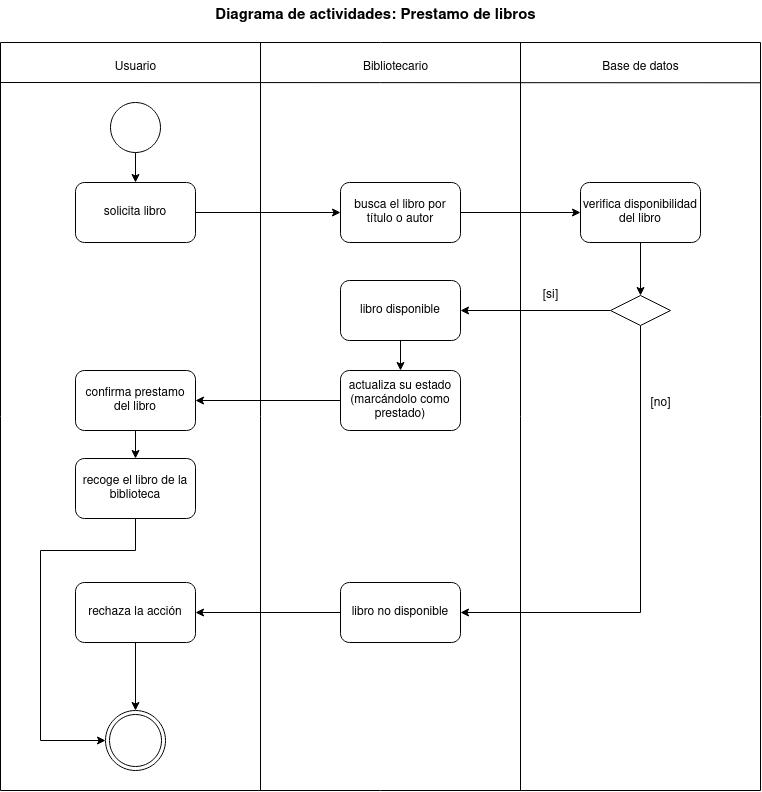

The diagram above was exported from draw.io. Its source (the exported page's mxGraphModel, read from the mxfile embedded in the PNG):
<mxGraphModel dx="1210" dy="559" grid="1" gridSize="10" guides="1" tooltips="1" connect="1" arrows="1" fold="1" page="1" pageScale="1" pageWidth="850" pageHeight="1100" math="0" shadow="0">
  <root>
    <mxCell id="0" />
    <mxCell id="1" parent="0" />
    <mxCell id="75EvA5yjv8ElaeetD6SC-1" value="" style="swimlane;startSize=0;" vertex="1" parent="1">
      <mxGeometry x="60" y="92" width="760" height="748" as="geometry" />
    </mxCell>
    <mxCell id="75EvA5yjv8ElaeetD6SC-2" value="" style="endArrow=none;html=1;rounded=0;entryX=0.313;entryY=0;entryDx=0;entryDy=0;entryPerimeter=0;" edge="1" parent="75EvA5yjv8ElaeetD6SC-1">
      <mxGeometry width="50" height="50" relative="1" as="geometry">
        <mxPoint x="520" y="748" as="sourcePoint" />
        <mxPoint x="520" as="targetPoint" />
      </mxGeometry>
    </mxCell>
    <mxCell id="75EvA5yjv8ElaeetD6SC-3" value="" style="endArrow=none;html=1;rounded=0;entryX=0.313;entryY=0;entryDx=0;entryDy=0;entryPerimeter=0;" edge="1" parent="75EvA5yjv8ElaeetD6SC-1">
      <mxGeometry width="50" height="50" relative="1" as="geometry">
        <mxPoint x="260" y="748" as="sourcePoint" />
        <mxPoint x="260.0000000000001" as="targetPoint" />
      </mxGeometry>
    </mxCell>
    <mxCell id="75EvA5yjv8ElaeetD6SC-4" value="" style="endArrow=none;html=1;rounded=0;entryX=1;entryY=0.078;entryDx=0;entryDy=0;entryPerimeter=0;" edge="1" parent="75EvA5yjv8ElaeetD6SC-1">
      <mxGeometry width="50" height="50" relative="1" as="geometry">
        <mxPoint y="40" as="sourcePoint" />
        <mxPoint x="760" y="40.27999999999997" as="targetPoint" />
      </mxGeometry>
    </mxCell>
    <mxCell id="75EvA5yjv8ElaeetD6SC-5" style="edgeStyle=orthogonalEdgeStyle;rounded=0;orthogonalLoop=1;jettySize=auto;html=1;exitX=0.5;exitY=1;exitDx=0;exitDy=0;entryX=0.5;entryY=0;entryDx=0;entryDy=0;" edge="1" parent="75EvA5yjv8ElaeetD6SC-1" source="75EvA5yjv8ElaeetD6SC-6" target="75EvA5yjv8ElaeetD6SC-8">
      <mxGeometry relative="1" as="geometry" />
    </mxCell>
    <mxCell id="75EvA5yjv8ElaeetD6SC-6" value="" style="ellipse;whiteSpace=wrap;html=1;aspect=fixed;" vertex="1" parent="75EvA5yjv8ElaeetD6SC-1">
      <mxGeometry x="110" y="60" width="50" height="50" as="geometry" />
    </mxCell>
    <mxCell id="75EvA5yjv8ElaeetD6SC-7" style="edgeStyle=orthogonalEdgeStyle;rounded=0;orthogonalLoop=1;jettySize=auto;html=1;exitX=1;exitY=0.5;exitDx=0;exitDy=0;entryX=0;entryY=0.5;entryDx=0;entryDy=0;" edge="1" parent="75EvA5yjv8ElaeetD6SC-1" source="75EvA5yjv8ElaeetD6SC-8" target="75EvA5yjv8ElaeetD6SC-10">
      <mxGeometry relative="1" as="geometry" />
    </mxCell>
    <mxCell id="75EvA5yjv8ElaeetD6SC-8" value="solicita libro" style="rounded=1;whiteSpace=wrap;html=1;" vertex="1" parent="75EvA5yjv8ElaeetD6SC-1">
      <mxGeometry x="75" y="140" width="120" height="60" as="geometry" />
    </mxCell>
    <mxCell id="75EvA5yjv8ElaeetD6SC-9" style="edgeStyle=orthogonalEdgeStyle;rounded=0;orthogonalLoop=1;jettySize=auto;html=1;exitX=1;exitY=0.5;exitDx=0;exitDy=0;entryX=0;entryY=0.5;entryDx=0;entryDy=0;" edge="1" parent="75EvA5yjv8ElaeetD6SC-1" source="75EvA5yjv8ElaeetD6SC-10" target="75EvA5yjv8ElaeetD6SC-26">
      <mxGeometry relative="1" as="geometry" />
    </mxCell>
    <mxCell id="75EvA5yjv8ElaeetD6SC-10" value="busca el libro por título o autor" style="rounded=1;whiteSpace=wrap;html=1;" vertex="1" parent="75EvA5yjv8ElaeetD6SC-1">
      <mxGeometry x="340" y="140" width="120" height="60" as="geometry" />
    </mxCell>
    <mxCell id="75EvA5yjv8ElaeetD6SC-16" value="Usuario" style="text;html=1;align=center;verticalAlign=middle;resizable=0;points=[];autosize=1;strokeColor=none;fillColor=none;" vertex="1" parent="75EvA5yjv8ElaeetD6SC-1">
      <mxGeometry x="105" y="10" width="60" height="30" as="geometry" />
    </mxCell>
    <mxCell id="75EvA5yjv8ElaeetD6SC-17" value="Bibliotecario" style="text;html=1;align=center;verticalAlign=middle;resizable=0;points=[];autosize=1;strokeColor=none;fillColor=none;" vertex="1" parent="75EvA5yjv8ElaeetD6SC-1">
      <mxGeometry x="350" y="10" width="90" height="30" as="geometry" />
    </mxCell>
    <mxCell id="75EvA5yjv8ElaeetD6SC-18" value="Base de datos" style="text;html=1;align=center;verticalAlign=middle;resizable=0;points=[];autosize=1;strokeColor=none;fillColor=none;" vertex="1" parent="75EvA5yjv8ElaeetD6SC-1">
      <mxGeometry x="590" y="10" width="100" height="30" as="geometry" />
    </mxCell>
    <mxCell id="75EvA5yjv8ElaeetD6SC-58" style="edgeStyle=orthogonalEdgeStyle;rounded=0;orthogonalLoop=1;jettySize=auto;html=1;exitX=0.5;exitY=1;exitDx=0;exitDy=0;entryX=0.5;entryY=0;entryDx=0;entryDy=0;" edge="1" parent="75EvA5yjv8ElaeetD6SC-1" source="75EvA5yjv8ElaeetD6SC-26" target="75EvA5yjv8ElaeetD6SC-37">
      <mxGeometry relative="1" as="geometry" />
    </mxCell>
    <mxCell id="75EvA5yjv8ElaeetD6SC-26" value="verifica disponibilidad del libro" style="rounded=1;whiteSpace=wrap;html=1;" vertex="1" parent="75EvA5yjv8ElaeetD6SC-1">
      <mxGeometry x="580" y="140" width="120" height="60" as="geometry" />
    </mxCell>
    <mxCell id="75EvA5yjv8ElaeetD6SC-35" style="edgeStyle=orthogonalEdgeStyle;rounded=0;orthogonalLoop=1;jettySize=auto;html=1;exitX=0;exitY=0.5;exitDx=0;exitDy=0;entryX=1;entryY=0.5;entryDx=0;entryDy=0;" edge="1" parent="75EvA5yjv8ElaeetD6SC-1" source="75EvA5yjv8ElaeetD6SC-37" target="75EvA5yjv8ElaeetD6SC-41">
      <mxGeometry relative="1" as="geometry" />
    </mxCell>
    <mxCell id="75EvA5yjv8ElaeetD6SC-36" style="edgeStyle=orthogonalEdgeStyle;rounded=0;orthogonalLoop=1;jettySize=auto;html=1;exitX=0.5;exitY=1;exitDx=0;exitDy=0;entryX=1;entryY=0.5;entryDx=0;entryDy=0;" edge="1" parent="75EvA5yjv8ElaeetD6SC-1" source="75EvA5yjv8ElaeetD6SC-37" target="75EvA5yjv8ElaeetD6SC-46">
      <mxGeometry relative="1" as="geometry" />
    </mxCell>
    <mxCell id="75EvA5yjv8ElaeetD6SC-37" value="" style="rhombus;whiteSpace=wrap;html=1;" vertex="1" parent="75EvA5yjv8ElaeetD6SC-1">
      <mxGeometry x="610" y="253" width="60" height="30" as="geometry" />
    </mxCell>
    <mxCell id="75EvA5yjv8ElaeetD6SC-57" style="edgeStyle=orthogonalEdgeStyle;rounded=0;orthogonalLoop=1;jettySize=auto;html=1;exitX=0.5;exitY=1;exitDx=0;exitDy=0;entryX=0;entryY=0.5;entryDx=0;entryDy=0;" edge="1" parent="75EvA5yjv8ElaeetD6SC-1" source="75EvA5yjv8ElaeetD6SC-39" target="75EvA5yjv8ElaeetD6SC-49">
      <mxGeometry relative="1" as="geometry">
        <Array as="points">
          <mxPoint x="135" y="508" />
          <mxPoint x="40" y="508" />
          <mxPoint x="40" y="698" />
        </Array>
      </mxGeometry>
    </mxCell>
    <mxCell id="75EvA5yjv8ElaeetD6SC-39" value="recoge el libro de la biblioteca" style="rounded=1;whiteSpace=wrap;html=1;" vertex="1" parent="75EvA5yjv8ElaeetD6SC-1">
      <mxGeometry x="75" y="416" width="120" height="60" as="geometry" />
    </mxCell>
    <mxCell id="75EvA5yjv8ElaeetD6SC-53" style="edgeStyle=orthogonalEdgeStyle;rounded=0;orthogonalLoop=1;jettySize=auto;html=1;exitX=0.5;exitY=1;exitDx=0;exitDy=0;entryX=0.5;entryY=0;entryDx=0;entryDy=0;" edge="1" parent="75EvA5yjv8ElaeetD6SC-1" source="75EvA5yjv8ElaeetD6SC-41" target="75EvA5yjv8ElaeetD6SC-52">
      <mxGeometry relative="1" as="geometry" />
    </mxCell>
    <mxCell id="75EvA5yjv8ElaeetD6SC-41" value="libro disponible" style="rounded=1;whiteSpace=wrap;html=1;" vertex="1" parent="75EvA5yjv8ElaeetD6SC-1">
      <mxGeometry x="340" y="238" width="120" height="60" as="geometry" />
    </mxCell>
    <mxCell id="75EvA5yjv8ElaeetD6SC-55" style="edgeStyle=orthogonalEdgeStyle;rounded=0;orthogonalLoop=1;jettySize=auto;html=1;exitX=0.5;exitY=1;exitDx=0;exitDy=0;entryX=0.5;entryY=0;entryDx=0;entryDy=0;" edge="1" parent="75EvA5yjv8ElaeetD6SC-1" source="75EvA5yjv8ElaeetD6SC-42" target="75EvA5yjv8ElaeetD6SC-39">
      <mxGeometry relative="1" as="geometry" />
    </mxCell>
    <mxCell id="75EvA5yjv8ElaeetD6SC-42" value="confirma prestamo del libro" style="rounded=1;whiteSpace=wrap;html=1;" vertex="1" parent="75EvA5yjv8ElaeetD6SC-1">
      <mxGeometry x="75" y="328" width="120" height="60" as="geometry" />
    </mxCell>
    <mxCell id="75EvA5yjv8ElaeetD6SC-43" value="[si]" style="text;html=1;align=center;verticalAlign=middle;resizable=0;points=[];autosize=1;strokeColor=none;fillColor=none;" vertex="1" parent="75EvA5yjv8ElaeetD6SC-1">
      <mxGeometry x="530" y="238" width="40" height="30" as="geometry" />
    </mxCell>
    <mxCell id="75EvA5yjv8ElaeetD6SC-56" style="edgeStyle=orthogonalEdgeStyle;rounded=0;orthogonalLoop=1;jettySize=auto;html=1;exitX=0.5;exitY=1;exitDx=0;exitDy=0;entryX=0.5;entryY=0;entryDx=0;entryDy=0;" edge="1" parent="75EvA5yjv8ElaeetD6SC-1" source="75EvA5yjv8ElaeetD6SC-44" target="75EvA5yjv8ElaeetD6SC-49">
      <mxGeometry relative="1" as="geometry" />
    </mxCell>
    <mxCell id="75EvA5yjv8ElaeetD6SC-44" value="rechaza la acción" style="rounded=1;whiteSpace=wrap;html=1;" vertex="1" parent="75EvA5yjv8ElaeetD6SC-1">
      <mxGeometry x="75" y="540" width="120" height="60" as="geometry" />
    </mxCell>
    <mxCell id="75EvA5yjv8ElaeetD6SC-45" style="edgeStyle=orthogonalEdgeStyle;rounded=0;orthogonalLoop=1;jettySize=auto;html=1;exitX=0;exitY=0.5;exitDx=0;exitDy=0;entryX=1;entryY=0.5;entryDx=0;entryDy=0;" edge="1" parent="75EvA5yjv8ElaeetD6SC-1" source="75EvA5yjv8ElaeetD6SC-46" target="75EvA5yjv8ElaeetD6SC-44">
      <mxGeometry relative="1" as="geometry" />
    </mxCell>
    <mxCell id="75EvA5yjv8ElaeetD6SC-46" value="libro no disponible" style="rounded=1;whiteSpace=wrap;html=1;" vertex="1" parent="75EvA5yjv8ElaeetD6SC-1">
      <mxGeometry x="340" y="540" width="120" height="60" as="geometry" />
    </mxCell>
    <mxCell id="75EvA5yjv8ElaeetD6SC-49" value="" style="ellipse;shape=doubleEllipse;whiteSpace=wrap;html=1;aspect=fixed;" vertex="1" parent="75EvA5yjv8ElaeetD6SC-1">
      <mxGeometry x="105" y="668" width="60" height="60" as="geometry" />
    </mxCell>
    <mxCell id="75EvA5yjv8ElaeetD6SC-54" style="edgeStyle=orthogonalEdgeStyle;rounded=0;orthogonalLoop=1;jettySize=auto;html=1;exitX=0;exitY=0.5;exitDx=0;exitDy=0;entryX=1;entryY=0.5;entryDx=0;entryDy=0;" edge="1" parent="75EvA5yjv8ElaeetD6SC-1" source="75EvA5yjv8ElaeetD6SC-52" target="75EvA5yjv8ElaeetD6SC-42">
      <mxGeometry relative="1" as="geometry" />
    </mxCell>
    <mxCell id="75EvA5yjv8ElaeetD6SC-52" value="actualiza su estado (marcándolo como prestado)" style="rounded=1;whiteSpace=wrap;html=1;" vertex="1" parent="75EvA5yjv8ElaeetD6SC-1">
      <mxGeometry x="340" y="328" width="120" height="60" as="geometry" />
    </mxCell>
    <mxCell id="75EvA5yjv8ElaeetD6SC-50" value="[no]" style="text;html=1;align=center;verticalAlign=middle;resizable=0;points=[];autosize=1;strokeColor=none;fillColor=none;" vertex="1" parent="75EvA5yjv8ElaeetD6SC-1">
      <mxGeometry x="640" y="346" width="40" height="30" as="geometry" />
    </mxCell>
    <mxCell id="75EvA5yjv8ElaeetD6SC-51" value="&lt;font style=&quot;font-size: 15px;&quot;&gt;&lt;b&gt;Diagrama de actividades: Prestamo de libros&lt;br&gt;&lt;/b&gt;&lt;/font&gt;" style="text;html=1;align=center;verticalAlign=middle;resizable=0;points=[];autosize=1;strokeColor=none;fillColor=none;" vertex="1" parent="1">
      <mxGeometry x="265" y="50" width="340" height="30" as="geometry" />
    </mxCell>
  </root>
</mxGraphModel>